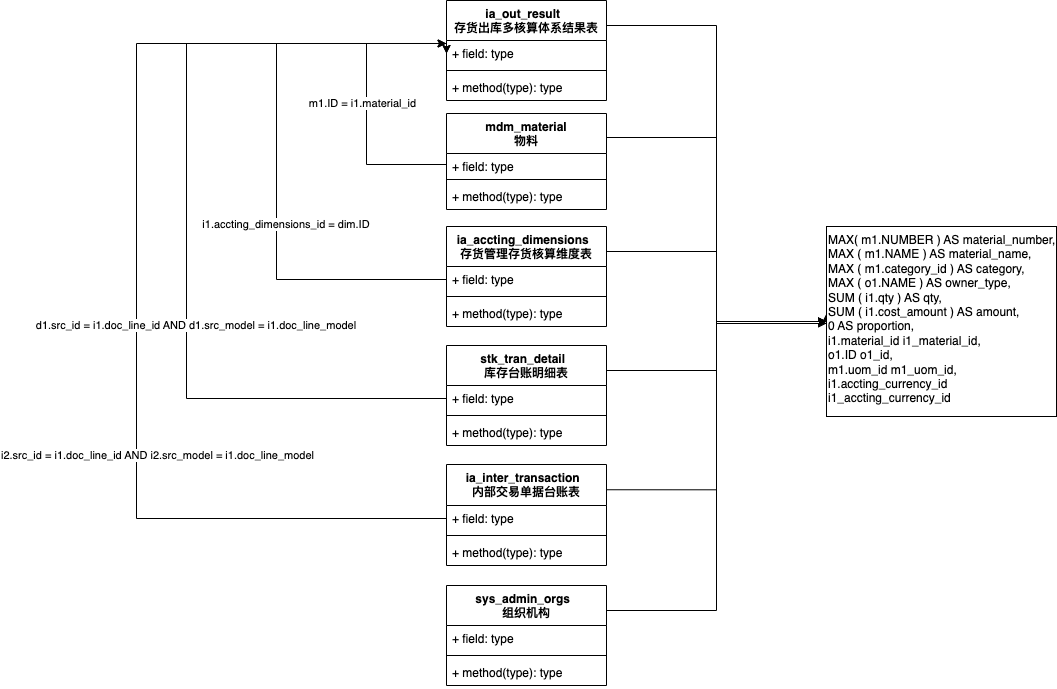

The diagram above was exported from draw.io. Its source (the exported page's mxGraphModel, read from the mxfile embedded in the PNG):
<mxGraphModel dx="2190" dy="830" grid="1" gridSize="10" guides="1" tooltips="1" connect="1" arrows="1" fold="1" page="1" pageScale="1" pageWidth="827" pageHeight="1169" math="0" shadow="0">
  <root>
    <mxCell id="0" />
    <mxCell id="1" parent="0" />
    <mxCell id="qHbJpF2otIACIr_c1_lg-65" style="edgeStyle=orthogonalEdgeStyle;rounded=0;orthogonalLoop=1;jettySize=auto;html=1;exitX=1;exitY=0.25;exitDx=0;exitDy=0;" edge="1" parent="1" source="qHbJpF2otIACIr_c1_lg-28">
      <mxGeometry relative="1" as="geometry">
        <mxPoint x="500" y="340" as="targetPoint" />
        <Array as="points">
          <mxPoint x="390" y="154" />
          <mxPoint x="390" y="340" />
        </Array>
      </mxGeometry>
    </mxCell>
    <mxCell id="qHbJpF2otIACIr_c1_lg-28" value="mdm_material&lt;div&gt;物料&lt;/div&gt;" style="swimlane;fontStyle=1;align=center;verticalAlign=top;childLayout=stackLayout;horizontal=1;startSize=40;horizontalStack=0;resizeParent=1;resizeParentMax=0;resizeLast=0;collapsible=1;marginBottom=0;whiteSpace=wrap;html=1;" vertex="1" parent="1">
      <mxGeometry x="120" y="130" width="160" height="96" as="geometry" />
    </mxCell>
    <mxCell id="qHbJpF2otIACIr_c1_lg-29" value="+ field: type" style="text;strokeColor=none;fillColor=none;align=left;verticalAlign=top;spacingLeft=4;spacingRight=4;overflow=hidden;rotatable=0;points=[[0,0.5],[1,0.5]];portConstraint=eastwest;whiteSpace=wrap;html=1;" vertex="1" parent="qHbJpF2otIACIr_c1_lg-28">
      <mxGeometry y="40" width="160" height="22" as="geometry" />
    </mxCell>
    <mxCell id="qHbJpF2otIACIr_c1_lg-30" value="" style="line;strokeWidth=1;fillColor=none;align=left;verticalAlign=middle;spacingTop=-1;spacingLeft=3;spacingRight=3;rotatable=0;labelPosition=right;points=[];portConstraint=eastwest;strokeColor=inherit;" vertex="1" parent="qHbJpF2otIACIr_c1_lg-28">
      <mxGeometry y="62" width="160" height="8" as="geometry" />
    </mxCell>
    <mxCell id="qHbJpF2otIACIr_c1_lg-31" value="+ method(type): type" style="text;strokeColor=none;fillColor=none;align=left;verticalAlign=top;spacingLeft=4;spacingRight=4;overflow=hidden;rotatable=0;points=[[0,0.5],[1,0.5]];portConstraint=eastwest;whiteSpace=wrap;html=1;" vertex="1" parent="qHbJpF2otIACIr_c1_lg-28">
      <mxGeometry y="70" width="160" height="26" as="geometry" />
    </mxCell>
    <mxCell id="qHbJpF2otIACIr_c1_lg-69" style="edgeStyle=orthogonalEdgeStyle;rounded=0;orthogonalLoop=1;jettySize=auto;html=1;exitX=1;exitY=0.25;exitDx=0;exitDy=0;entryX=0;entryY=0.5;entryDx=0;entryDy=0;" edge="1" parent="1" source="qHbJpF2otIACIr_c1_lg-36" target="qHbJpF2otIACIr_c1_lg-63">
      <mxGeometry relative="1" as="geometry" />
    </mxCell>
    <mxCell id="qHbJpF2otIACIr_c1_lg-36" value="sys_admin_orgs&amp;nbsp;&amp;nbsp;&lt;div&gt;组织机构&lt;/div&gt;" style="swimlane;fontStyle=1;align=center;verticalAlign=top;childLayout=stackLayout;horizontal=1;startSize=40;horizontalStack=0;resizeParent=1;resizeParentMax=0;resizeLast=0;collapsible=1;marginBottom=0;whiteSpace=wrap;html=1;" vertex="1" parent="1">
      <mxGeometry x="120" y="602" width="160" height="100" as="geometry" />
    </mxCell>
    <mxCell id="qHbJpF2otIACIr_c1_lg-37" value="+ field: type" style="text;strokeColor=none;fillColor=none;align=left;verticalAlign=top;spacingLeft=4;spacingRight=4;overflow=hidden;rotatable=0;points=[[0,0.5],[1,0.5]];portConstraint=eastwest;whiteSpace=wrap;html=1;" vertex="1" parent="qHbJpF2otIACIr_c1_lg-36">
      <mxGeometry y="40" width="160" height="26" as="geometry" />
    </mxCell>
    <mxCell id="qHbJpF2otIACIr_c1_lg-38" value="" style="line;strokeWidth=1;fillColor=none;align=left;verticalAlign=middle;spacingTop=-1;spacingLeft=3;spacingRight=3;rotatable=0;labelPosition=right;points=[];portConstraint=eastwest;strokeColor=inherit;" vertex="1" parent="qHbJpF2otIACIr_c1_lg-36">
      <mxGeometry y="66" width="160" height="8" as="geometry" />
    </mxCell>
    <mxCell id="qHbJpF2otIACIr_c1_lg-39" value="+ method(type): type" style="text;strokeColor=none;fillColor=none;align=left;verticalAlign=top;spacingLeft=4;spacingRight=4;overflow=hidden;rotatable=0;points=[[0,0.5],[1,0.5]];portConstraint=eastwest;whiteSpace=wrap;html=1;" vertex="1" parent="qHbJpF2otIACIr_c1_lg-36">
      <mxGeometry y="74" width="160" height="26" as="geometry" />
    </mxCell>
    <mxCell id="qHbJpF2otIACIr_c1_lg-68" style="edgeStyle=orthogonalEdgeStyle;rounded=0;orthogonalLoop=1;jettySize=auto;html=1;exitX=1;exitY=0.25;exitDx=0;exitDy=0;entryX=0;entryY=0.5;entryDx=0;entryDy=0;" edge="1" parent="1" source="qHbJpF2otIACIr_c1_lg-40" target="qHbJpF2otIACIr_c1_lg-63">
      <mxGeometry relative="1" as="geometry">
        <mxPoint x="490" y="340" as="targetPoint" />
      </mxGeometry>
    </mxCell>
    <mxCell id="qHbJpF2otIACIr_c1_lg-40" value="ia_inter_transaction&amp;nbsp;&amp;nbsp;&lt;div&gt;&lt;span style=&quot;background-color: rgb(255, 255, 255); font-family: Menlo, Monaco, &amp;quot;Courier New&amp;quot;, monospace; white-space: pre;&quot;&gt;内部交易单据台账表&lt;/span&gt;&lt;br&gt;&lt;/div&gt;" style="swimlane;fontStyle=1;align=center;verticalAlign=top;childLayout=stackLayout;horizontal=1;startSize=41;horizontalStack=0;resizeParent=1;resizeParentMax=0;resizeLast=0;collapsible=1;marginBottom=0;whiteSpace=wrap;html=1;" vertex="1" parent="1">
      <mxGeometry x="120" y="481" width="160" height="101" as="geometry" />
    </mxCell>
    <mxCell id="qHbJpF2otIACIr_c1_lg-76" style="edgeStyle=orthogonalEdgeStyle;rounded=0;orthogonalLoop=1;jettySize=auto;html=1;exitX=0;exitY=0.5;exitDx=0;exitDy=0;" edge="1" parent="qHbJpF2otIACIr_c1_lg-40" source="qHbJpF2otIACIr_c1_lg-41">
      <mxGeometry relative="1" as="geometry">
        <mxPoint y="-421" as="targetPoint" />
        <Array as="points">
          <mxPoint x="-310" y="54" />
          <mxPoint x="-310" y="-421" />
        </Array>
      </mxGeometry>
    </mxCell>
    <mxCell id="qHbJpF2otIACIr_c1_lg-77" value="i2.src_id = i1.doc_line_id AND i2.src_model = i1.doc_line_model" style="edgeLabel;html=1;align=center;verticalAlign=middle;resizable=0;points=[];" vertex="1" connectable="0" parent="qHbJpF2otIACIr_c1_lg-76">
      <mxGeometry x="0.0085" y="4" relative="1" as="geometry">
        <mxPoint x="24" y="178" as="offset" />
      </mxGeometry>
    </mxCell>
    <mxCell id="qHbJpF2otIACIr_c1_lg-41" value="+ field: type" style="text;strokeColor=none;fillColor=none;align=left;verticalAlign=top;spacingLeft=4;spacingRight=4;overflow=hidden;rotatable=0;points=[[0,0.5],[1,0.5]];portConstraint=eastwest;whiteSpace=wrap;html=1;" vertex="1" parent="qHbJpF2otIACIr_c1_lg-40">
      <mxGeometry y="41" width="160" height="26" as="geometry" />
    </mxCell>
    <mxCell id="qHbJpF2otIACIr_c1_lg-42" value="" style="line;strokeWidth=1;fillColor=none;align=left;verticalAlign=middle;spacingTop=-1;spacingLeft=3;spacingRight=3;rotatable=0;labelPosition=right;points=[];portConstraint=eastwest;strokeColor=inherit;" vertex="1" parent="qHbJpF2otIACIr_c1_lg-40">
      <mxGeometry y="67" width="160" height="8" as="geometry" />
    </mxCell>
    <mxCell id="qHbJpF2otIACIr_c1_lg-43" value="+ method(type): type" style="text;strokeColor=none;fillColor=none;align=left;verticalAlign=top;spacingLeft=4;spacingRight=4;overflow=hidden;rotatable=0;points=[[0,0.5],[1,0.5]];portConstraint=eastwest;whiteSpace=wrap;html=1;" vertex="1" parent="qHbJpF2otIACIr_c1_lg-40">
      <mxGeometry y="75" width="160" height="26" as="geometry" />
    </mxCell>
    <mxCell id="qHbJpF2otIACIr_c1_lg-67" style="edgeStyle=orthogonalEdgeStyle;rounded=0;orthogonalLoop=1;jettySize=auto;html=1;exitX=1;exitY=0.25;exitDx=0;exitDy=0;" edge="1" parent="1" source="qHbJpF2otIACIr_c1_lg-44">
      <mxGeometry relative="1" as="geometry">
        <mxPoint x="500" y="330" as="targetPoint" />
        <Array as="points">
          <mxPoint x="390" y="387" />
          <mxPoint x="390" y="340" />
          <mxPoint x="500" y="340" />
        </Array>
      </mxGeometry>
    </mxCell>
    <mxCell id="qHbJpF2otIACIr_c1_lg-44" value="stk_tran_detail&amp;nbsp;&amp;nbsp;&lt;div&gt;&lt;span style=&quot;background-color: rgb(255, 255, 255); font-family: Menlo, Monaco, &amp;quot;Courier New&amp;quot;, monospace; white-space: pre;&quot;&gt;库存台账明细表&lt;/span&gt;&lt;/div&gt;" style="swimlane;fontStyle=1;align=center;verticalAlign=top;childLayout=stackLayout;horizontal=1;startSize=40;horizontalStack=0;resizeParent=1;resizeParentMax=0;resizeLast=0;collapsible=1;marginBottom=0;whiteSpace=wrap;html=1;" vertex="1" parent="1">
      <mxGeometry x="120" y="362" width="160" height="100" as="geometry" />
    </mxCell>
    <mxCell id="qHbJpF2otIACIr_c1_lg-45" value="+ field: type" style="text;strokeColor=none;fillColor=none;align=left;verticalAlign=top;spacingLeft=4;spacingRight=4;overflow=hidden;rotatable=0;points=[[0,0.5],[1,0.5]];portConstraint=eastwest;whiteSpace=wrap;html=1;" vertex="1" parent="qHbJpF2otIACIr_c1_lg-44">
      <mxGeometry y="40" width="160" height="26" as="geometry" />
    </mxCell>
    <mxCell id="qHbJpF2otIACIr_c1_lg-46" value="" style="line;strokeWidth=1;fillColor=none;align=left;verticalAlign=middle;spacingTop=-1;spacingLeft=3;spacingRight=3;rotatable=0;labelPosition=right;points=[];portConstraint=eastwest;strokeColor=inherit;" vertex="1" parent="qHbJpF2otIACIr_c1_lg-44">
      <mxGeometry y="66" width="160" height="8" as="geometry" />
    </mxCell>
    <mxCell id="qHbJpF2otIACIr_c1_lg-47" value="+ method(type): type" style="text;strokeColor=none;fillColor=none;align=left;verticalAlign=top;spacingLeft=4;spacingRight=4;overflow=hidden;rotatable=0;points=[[0,0.5],[1,0.5]];portConstraint=eastwest;whiteSpace=wrap;html=1;" vertex="1" parent="qHbJpF2otIACIr_c1_lg-44">
      <mxGeometry y="74" width="160" height="26" as="geometry" />
    </mxCell>
    <mxCell id="qHbJpF2otIACIr_c1_lg-66" style="edgeStyle=orthogonalEdgeStyle;rounded=0;orthogonalLoop=1;jettySize=auto;html=1;exitX=1;exitY=0.25;exitDx=0;exitDy=0;entryX=0;entryY=0.5;entryDx=0;entryDy=0;" edge="1" parent="1" source="qHbJpF2otIACIr_c1_lg-48" target="qHbJpF2otIACIr_c1_lg-63">
      <mxGeometry relative="1" as="geometry" />
    </mxCell>
    <mxCell id="qHbJpF2otIACIr_c1_lg-48" value="ia_accting_dimensions&amp;nbsp;&amp;nbsp;&lt;div&gt;&lt;span style=&quot;background-color: rgb(255, 255, 255); font-family: Menlo, Monaco, &amp;quot;Courier New&amp;quot;, monospace; white-space: pre;&quot;&gt;存货管理存货核算维度表&lt;/span&gt;&lt;/div&gt;" style="swimlane;fontStyle=1;align=center;verticalAlign=top;childLayout=stackLayout;horizontal=1;startSize=40;horizontalStack=0;resizeParent=1;resizeParentMax=0;resizeLast=0;collapsible=1;marginBottom=0;whiteSpace=wrap;html=1;" vertex="1" parent="1">
      <mxGeometry x="120" y="243" width="160" height="100" as="geometry" />
    </mxCell>
    <mxCell id="qHbJpF2otIACIr_c1_lg-49" value="+ field: type" style="text;strokeColor=none;fillColor=none;align=left;verticalAlign=top;spacingLeft=4;spacingRight=4;overflow=hidden;rotatable=0;points=[[0,0.5],[1,0.5]];portConstraint=eastwest;whiteSpace=wrap;html=1;" vertex="1" parent="qHbJpF2otIACIr_c1_lg-48">
      <mxGeometry y="40" width="160" height="26" as="geometry" />
    </mxCell>
    <mxCell id="qHbJpF2otIACIr_c1_lg-50" value="" style="line;strokeWidth=1;fillColor=none;align=left;verticalAlign=middle;spacingTop=-1;spacingLeft=3;spacingRight=3;rotatable=0;labelPosition=right;points=[];portConstraint=eastwest;strokeColor=inherit;" vertex="1" parent="qHbJpF2otIACIr_c1_lg-48">
      <mxGeometry y="66" width="160" height="8" as="geometry" />
    </mxCell>
    <mxCell id="qHbJpF2otIACIr_c1_lg-51" value="+ method(type): type" style="text;strokeColor=none;fillColor=none;align=left;verticalAlign=top;spacingLeft=4;spacingRight=4;overflow=hidden;rotatable=0;points=[[0,0.5],[1,0.5]];portConstraint=eastwest;whiteSpace=wrap;html=1;" vertex="1" parent="qHbJpF2otIACIr_c1_lg-48">
      <mxGeometry y="74" width="160" height="26" as="geometry" />
    </mxCell>
    <mxCell id="qHbJpF2otIACIr_c1_lg-64" style="edgeStyle=orthogonalEdgeStyle;rounded=0;orthogonalLoop=1;jettySize=auto;html=1;exitX=1;exitY=0.25;exitDx=0;exitDy=0;entryX=0;entryY=0.5;entryDx=0;entryDy=0;" edge="1" parent="1" source="qHbJpF2otIACIr_c1_lg-52" target="qHbJpF2otIACIr_c1_lg-63">
      <mxGeometry relative="1" as="geometry" />
    </mxCell>
    <mxCell id="qHbJpF2otIACIr_c1_lg-52" value="ia_out_result&amp;nbsp;&amp;nbsp;&lt;div&gt;&lt;span style=&quot;background-color: rgb(255, 255, 255); font-family: Menlo, Monaco, &amp;quot;Courier New&amp;quot;, monospace; white-space: pre;&quot;&gt;存货出库多核算体系结果表&lt;/span&gt;&lt;/div&gt;" style="swimlane;fontStyle=1;align=center;verticalAlign=top;childLayout=stackLayout;horizontal=1;startSize=40;horizontalStack=0;resizeParent=1;resizeParentMax=0;resizeLast=0;collapsible=1;marginBottom=0;whiteSpace=wrap;html=1;" vertex="1" parent="1">
      <mxGeometry x="120" y="17" width="160" height="100" as="geometry" />
    </mxCell>
    <mxCell id="qHbJpF2otIACIr_c1_lg-53" value="+ field: type" style="text;strokeColor=none;fillColor=none;align=left;verticalAlign=top;spacingLeft=4;spacingRight=4;overflow=hidden;rotatable=0;points=[[0,0.5],[1,0.5]];portConstraint=eastwest;whiteSpace=wrap;html=1;" vertex="1" parent="qHbJpF2otIACIr_c1_lg-52">
      <mxGeometry y="40" width="160" height="26" as="geometry" />
    </mxCell>
    <mxCell id="qHbJpF2otIACIr_c1_lg-54" value="" style="line;strokeWidth=1;fillColor=none;align=left;verticalAlign=middle;spacingTop=-1;spacingLeft=3;spacingRight=3;rotatable=0;labelPosition=right;points=[];portConstraint=eastwest;strokeColor=inherit;" vertex="1" parent="qHbJpF2otIACIr_c1_lg-52">
      <mxGeometry y="66" width="160" height="8" as="geometry" />
    </mxCell>
    <mxCell id="qHbJpF2otIACIr_c1_lg-55" value="+ method(type): type" style="text;strokeColor=none;fillColor=none;align=left;verticalAlign=top;spacingLeft=4;spacingRight=4;overflow=hidden;rotatable=0;points=[[0,0.5],[1,0.5]];portConstraint=eastwest;whiteSpace=wrap;html=1;" vertex="1" parent="qHbJpF2otIACIr_c1_lg-52">
      <mxGeometry y="74" width="160" height="26" as="geometry" />
    </mxCell>
    <mxCell id="qHbJpF2otIACIr_c1_lg-63" value="&lt;div&gt;MAX( m1.NUMBER ) AS material_number,&lt;/div&gt;&lt;div&gt;MAX ( m1.NAME ) AS material_name,&lt;/div&gt;&lt;div&gt;MAX ( m1.category_id ) AS category,&lt;/div&gt;&lt;div&gt;MAX ( o1.NAME ) AS owner_type,&lt;/div&gt;&lt;div&gt;SUM ( i1.qty ) AS qty,&lt;/div&gt;&lt;div&gt;SUM ( i1.cost_amount ) AS amount,&lt;/div&gt;&lt;div&gt;0 AS proportion,&lt;/div&gt;&lt;div&gt;i1.material_id i1_material_id,&lt;/div&gt;&lt;div&gt;o1.ID o1_id,&lt;/div&gt;&lt;div&gt;m1.uom_id m1_uom_id,&lt;/div&gt;&lt;div&gt;i1.accting_currency_id i1_accting_currency_id&amp;nbsp;&lt;/div&gt;" style="rounded=0;whiteSpace=wrap;html=1;verticalAlign=top;align=left;" vertex="1" parent="1">
      <mxGeometry x="500" y="243" width="230" height="190" as="geometry" />
    </mxCell>
    <mxCell id="qHbJpF2otIACIr_c1_lg-70" style="edgeStyle=orthogonalEdgeStyle;rounded=0;orthogonalLoop=1;jettySize=auto;html=1;exitX=0;exitY=0.5;exitDx=0;exitDy=0;entryX=0;entryY=0.5;entryDx=0;entryDy=0;" edge="1" parent="1" source="qHbJpF2otIACIr_c1_lg-29" target="qHbJpF2otIACIr_c1_lg-53">
      <mxGeometry relative="1" as="geometry">
        <Array as="points">
          <mxPoint x="40" y="181" />
          <mxPoint x="40" y="60" />
          <mxPoint x="120" y="60" />
        </Array>
      </mxGeometry>
    </mxCell>
    <mxCell id="qHbJpF2otIACIr_c1_lg-71" value="m1.ID = i1.material_id" style="edgeLabel;html=1;align=center;verticalAlign=middle;resizable=0;points=[];" vertex="1" connectable="0" parent="qHbJpF2otIACIr_c1_lg-70">
      <mxGeometry x="-0.0227" y="5" relative="1" as="geometry">
        <mxPoint as="offset" />
      </mxGeometry>
    </mxCell>
    <mxCell id="qHbJpF2otIACIr_c1_lg-72" style="edgeStyle=orthogonalEdgeStyle;rounded=0;orthogonalLoop=1;jettySize=auto;html=1;entryX=-0.004;entryY=0.115;entryDx=0;entryDy=0;entryPerimeter=0;" edge="1" parent="1" source="qHbJpF2otIACIr_c1_lg-49" target="qHbJpF2otIACIr_c1_lg-53">
      <mxGeometry relative="1" as="geometry">
        <Array as="points">
          <mxPoint x="-50" y="296" />
          <mxPoint x="-50" y="60" />
        </Array>
      </mxGeometry>
    </mxCell>
    <mxCell id="qHbJpF2otIACIr_c1_lg-73" value="i1.accting_dimensions_id = dim.ID&amp;nbsp;" style="edgeLabel;html=1;align=center;verticalAlign=middle;resizable=0;points=[];" vertex="1" connectable="0" parent="qHbJpF2otIACIr_c1_lg-72">
      <mxGeometry x="0.0041" y="1" relative="1" as="geometry">
        <mxPoint x="11" y="63" as="offset" />
      </mxGeometry>
    </mxCell>
    <mxCell id="qHbJpF2otIACIr_c1_lg-74" style="edgeStyle=orthogonalEdgeStyle;rounded=0;orthogonalLoop=1;jettySize=auto;html=1;exitX=0;exitY=0.5;exitDx=0;exitDy=0;entryX=0;entryY=0.5;entryDx=0;entryDy=0;" edge="1" parent="1" source="qHbJpF2otIACIr_c1_lg-45" target="qHbJpF2otIACIr_c1_lg-53">
      <mxGeometry relative="1" as="geometry">
        <Array as="points">
          <mxPoint x="-140" y="415" />
          <mxPoint x="-140" y="60" />
          <mxPoint x="120" y="60" />
        </Array>
      </mxGeometry>
    </mxCell>
    <mxCell id="qHbJpF2otIACIr_c1_lg-75" value="d1.src_id = i1.doc_line_id AND d1.src_model = i1.doc_line_model&amp;nbsp;" style="edgeLabel;html=1;align=center;verticalAlign=middle;resizable=0;points=[];" vertex="1" connectable="0" parent="qHbJpF2otIACIr_c1_lg-74">
      <mxGeometry x="-0.0008" y="4" relative="1" as="geometry">
        <mxPoint x="14" y="108" as="offset" />
      </mxGeometry>
    </mxCell>
  </root>
</mxGraphModel>